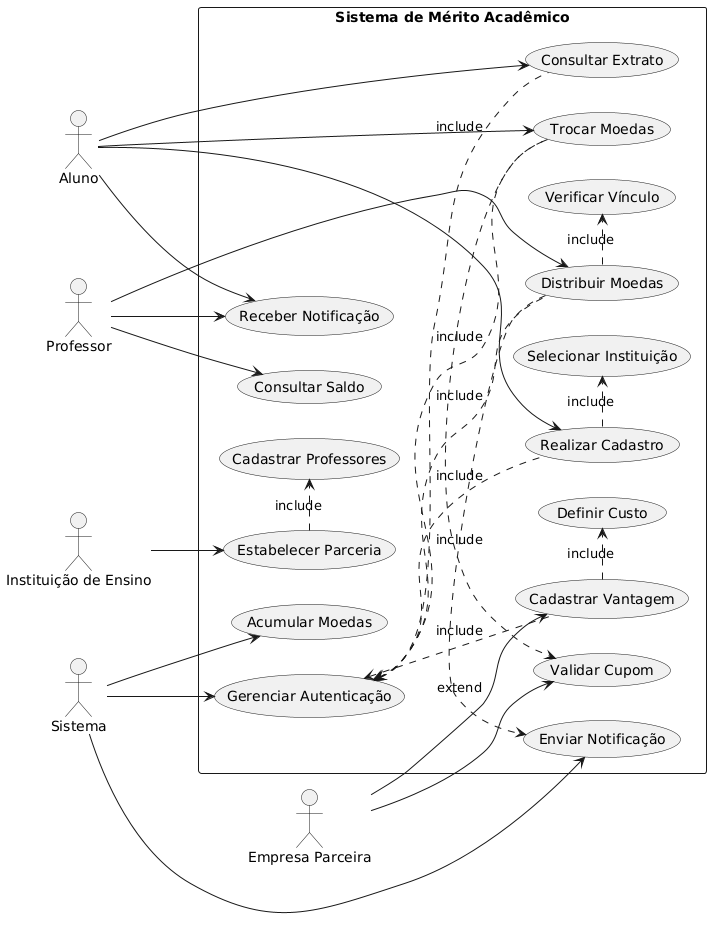

The diagram above was rendered by PlantUML. Its source (embedded in the PNG):
@startuml
left to right direction
skinparam packageStyle rectangle

actor Aluno
actor Professor
actor "Empresa Parceira" as Empresa
actor "Instituição de Ensino" as Instituicao
actor Sistema

rectangle "Sistema de Mérito Acadêmico" {
  Aluno --> (Realizar Cadastro)
  Aluno --> (Consultar Extrato)
  Aluno --> (Trocar Moedas)
  Aluno --> (Receber Notificação)
  
  Professor --> (Distribuir Moedas)
  Professor --> (Consultar Saldo)
  Professor --> (Receber Notificação)
  
  Empresa --> (Cadastrar Vantagem)
  Empresa --> (Validar Cupom)
  
  Instituicao --> (Estabelecer Parceria)
  
  Sistema --> (Acumular Moedas)
  Sistema --> (Enviar Notificação)
  Sistema --> (Gerenciar Autenticação)

  (Realizar Cadastro) .> (Selecionar Instituição) : «include»
  (Distribuir Moedas) .> (Verificar Vínculo) : «include»
  (Distribuir Moedas) .> (Enviar Notificação) : «extend» 
  (Trocar Moedas) .> (Validar Cupom) : «include»
  (Estabelecer Parceria) .> (Cadastrar Professores) : «include»
  (Cadastrar Vantagem) .> (Definir Custo) : «include»
  
  (Gerenciar Autenticação) <.. (Realizar Cadastro) : «include»
  (Gerenciar Autenticação) <.. (Distribuir Moedas) : «include»
  (Gerenciar Autenticação) <.. (Consultar Extrato) : «include»
  (Gerenciar Autenticação) <.. (Trocar Moedas) : «include»
  (Gerenciar Autenticação) <.. (Cadastrar Vantagem) : «include»
}
@enduml